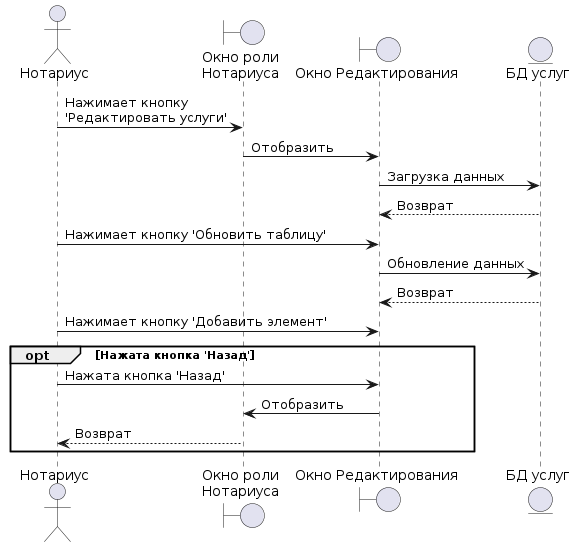

The diagram above was rendered by PlantUML. Its source (embedded in the PNG):
@startuml
actor admin as "Нотариус"

boundary "Окно роли\nНотариуса" as main_window
boundary "Окно Редактирования" as update_offer_window

entity "БД услуг" as offers_db

admin -> main_window : Нажимает кнопку\n'Редактировать услуги'

main_window -> update_offer_window : Отобразить
update_offer_window -> offers_db : Загрузка данных
offers_db --> update_offer_window : Возврат

admin -> update_offer_window: Нажимает кнопку 'Обновить таблицу'
update_offer_window -> offers_db : Обновление данных
offers_db --> update_offer_window : Возврат

admin -> update_offer_window: Нажимает кнопку 'Добавить элемент'


opt Нажата кнопка 'Назад'
    admin -> update_offer_window : Нажата кнопка 'Назад'
    update_offer_window -> main_window : Отобразить
    main_window --> admin : Возврат
end
@enduml